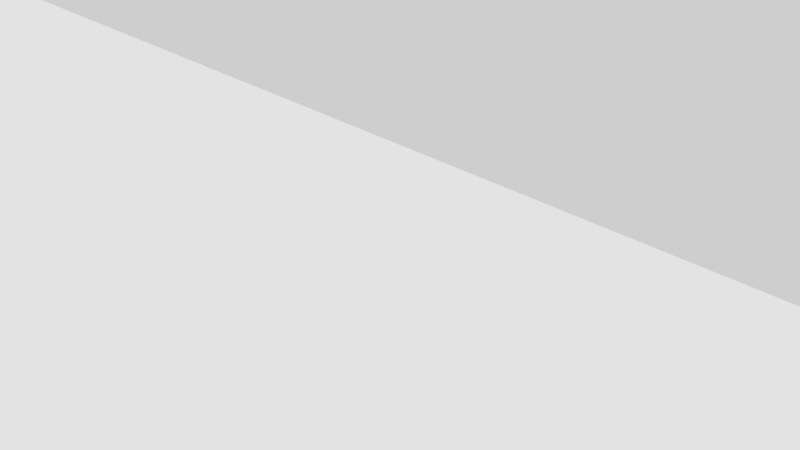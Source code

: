 # Source: task.blend  (saved by Blender 3.1.7; exported with 4.5.12 LTS)
import bpy
from mathutils import Matrix  # noqa: F401  (used for matrix-valued properties, if any)

bpy.ops.wm.read_factory_settings(use_empty=True)
scene = bpy.context.scene
scene.name = 'Scene'

# ---- collections
col_collection = bpy.data.collections.new('Collection'); scene.collection.children.link(col_collection)

# ---- materials (node trees are filled in below, after node groups)
mat_material = bpy.data.materials.new('Material')
mat_material.alpha_threshold = 0.0
mat_material.line_color = (0.0, 0.0, 0.0, 1.0)
mat_material_001 = bpy.data.materials.new('Material.001')

# ---- material node trees
mat_material.use_nodes = True; mat_material.node_tree.nodes.clear()
_N = mat_material.node_tree.nodes; _L = mat_material.node_tree.links
n0 = _N.new('ShaderNodeOutputMaterial'); n0.name = 'Material Output'; n0.location = (300, 300)
n1 = _N.new('ShaderNodeBsdfDiffuse'); n1.name = 'Diffuse BSDF'; n1.location = (10, 300)
n1.inputs[0].default_value = (0.01, 0.101, 0.8, 1.0)
n1.inputs[1].default_value = 0.4
_L.new(n1.outputs[0], n0.inputs[0])
n0.is_active_output = True
mat_material_001.use_nodes = True; mat_material_001.node_tree.nodes.clear()
_N = mat_material_001.node_tree.nodes; _L = mat_material_001.node_tree.links
n0 = _N.new('ShaderNodeOutputMaterial'); n0.name = 'Material Output'; n0.location = (300, 300)
n1 = _N.new('ShaderNodeBsdfDiffuse'); n1.name = 'Diffuse BSDF'; n1.location = (10, 300)
n1.inputs[0].default_value = (0.1077, 0.3148, 0.8, 1.0)
n1.inputs[1].default_value = 0.5
_L.new(n1.outputs[0], n0.inputs[0])
n0.is_active_output = True

# ---- world
world_world = bpy.data.worlds.new('World'); scene.world = world_world
world_world.use_nodes = True; world_world.node_tree.nodes.clear()
_N = world_world.node_tree.nodes; _L = world_world.node_tree.links
n0 = _N.new('ShaderNodeOutputWorld'); n0.name = 'World Output'; n0.location = (300, 300)
n1 = _N.new('ShaderNodeBackground'); n1.name = 'Background'; n1.location = (10, 300)
n1.inputs[0].default_value = (1.0, 1.0, 1.0, 1.0)
_L.new(n1.outputs[0], n0.inputs[0])
n0.is_active_output = True
world_world.color = (0.05088, 0.05088, 0.05088)
world_world.use_sun_shadow = False
world_world.sun_shadow_jitter_overblur = 0.0

# ---- cameras
cam_camera = bpy.data.cameras.new('Camera')
cam_camera.clip_end = 100.0
cam_camera.ortho_scale = 7.314

# ---- lights
light_light = bpy.data.lights.new('Light', 'SUN')
light_light.transmission_factor = 0.0
light_light.angle = 0.1993
light_light.energy = 1.0
light_light.shadow_soft_size = 0.1
light_light.shadow_cascade_max_distance = 1000.0
light_light.use_nodes = True; light_light.node_tree.nodes.clear()
_N = light_light.node_tree.nodes; _L = light_light.node_tree.links
n0 = _N.new('ShaderNodeEmission'); n0.name = 'Emission'; n0.location = (10, 300)
n0.inputs[1].default_value = 7.0
n1 = _N.new('ShaderNodeOutputLight'); n1.name = 'Light Output'; n1.location = (300, 300)
_L.new(n0.outputs[0], n1.inputs[0])
n1.is_active_output = True

# ---- meshes
me_cube = bpy.data.meshes.new('Cube')
me_cube.from_pydata([(1.0, 1.0, 1.0), (1.0, 1.0, -1.0), (1.0, -1.0, 1.0), (1.0, -1.0, -1.0), (-1.0, 1.0, 1.0), (-1.0, 1.0, -1.0), (-1.0, -1.0, 1.0), (-1.0, -1.0, -1.0)], [], [(0, 4, 6, 2), (3, 2, 6, 7), (7, 6, 4, 5), (5, 1, 3, 7), (1, 0, 2, 3), (5, 4, 0, 1)])
_uv = me_cube.uv_layers.new(name='UVMap')
_uv.uv.foreach_set('vector', [0.625, 0.5, 0.875, 0.5, 0.875, 0.75, 0.625, 0.75, 0.375, 0.75, 0.625, 0.75, 0.625, 1.0, 0.375, 1.0, 0.375, 0.0, 0.625, 0.0, 0.625, 0.25, 0.375, 0.25, 0.125, 0.5, 0.375, 0.5, 0.375, 0.75, 0.125, 0.75, 0.375, 0.5, 0.625, 0.5, 0.625, 0.75, 0.375, 0.75, 0.375, 0.25, 0.625, 0.25, 0.625, 0.5, 0.375, 0.5])
me_cube.materials.append(mat_material)
me_cube.use_remesh_preserve_volume = False
me_cube.use_remesh_preserve_attributes = False
me_cube.use_mirror_vertex_groups = False
me_cube.update()
me_plane = bpy.data.meshes.new('Plane')
me_plane.from_pydata([(-1.0, -1.0, 0.0), (1.0, -1.0, 0.0), (-1.0, 1.0, 0.0), (1.0, 1.0, 0.0)], [], [(0, 1, 3, 2)])
_uv = me_plane.uv_layers.new(name='UVMap')
_uv.uv.foreach_set('vector', [0.0, 0.0, 1.0, 0.0, 1.0, 1.0, 0.0, 1.0])
me_plane.use_remesh_fix_poles = True
me_plane.use_remesh_preserve_attributes = False
me_plane.update()
me_cube_001 = bpy.data.meshes.new('Cube.001')
me_cube_001.from_pydata([(-1.0, -1.0, -1.0), (-1.0, -1.0, 1.0), (-1.0, 1.0, -1.0), (-1.0, 1.0, 1.0), (1.0, -1.0, -1.0), (1.0, -1.0, 1.0), (1.0, 1.0, -1.0), (1.0, 1.0, 1.0)], [], [(0, 1, 3, 2), (2, 3, 7, 6), (6, 7, 5, 4), (4, 5, 1, 0), (2, 6, 4, 0), (7, 3, 1, 5)])
_uv = me_cube_001.uv_layers.new(name='UVMap')
_uv.uv.foreach_set('vector', [0.375, 0.0, 0.625, 0.0, 0.625, 0.25, 0.375, 0.25, 0.375, 0.25, 0.625, 0.25, 0.625, 0.5, 0.375, 0.5, 0.375, 0.5, 0.625, 0.5, 0.625, 0.75, 0.375, 0.75, 0.375, 0.75, 0.625, 0.75, 0.625, 1.0, 0.375, 1.0, 0.125, 0.5, 0.375, 0.5, 0.375, 0.75, 0.125, 0.75, 0.625, 0.5, 0.875, 0.5, 0.875, 0.75, 0.625, 0.75])
me_cube_001.materials.append(mat_material_001)
me_cube_001.use_remesh_fix_poles = True
me_cube_001.use_remesh_preserve_attributes = False
me_cube_001.update()
me_cube_002 = bpy.data.meshes.new('Cube.002')
me_cube_002.from_pydata([(-1.0, -1.0, -1.0), (-1.0, -1.0, 1.0), (-1.0, 1.0, -1.0), (-1.0, 1.0, 1.0), (1.0, -1.0, -1.0), (1.0, -1.0, 1.0), (1.0, 1.0, -1.0), (1.0, 1.0, 1.0)], [], [(0, 1, 3, 2), (2, 3, 7, 6), (6, 7, 5, 4), (4, 5, 1, 0), (2, 6, 4, 0), (7, 3, 1, 5)])
_uv = me_cube_002.uv_layers.new(name='UVMap')
_uv.uv.foreach_set('vector', [0.375, 0.0, 0.625, 0.0, 0.625, 0.25, 0.375, 0.25, 0.375, 0.25, 0.625, 0.25, 0.625, 0.5, 0.375, 0.5, 0.375, 0.5, 0.625, 0.5, 0.625, 0.75, 0.375, 0.75, 0.375, 0.75, 0.625, 0.75, 0.625, 1.0, 0.375, 1.0, 0.125, 0.5, 0.375, 0.5, 0.375, 0.75, 0.125, 0.75, 0.625, 0.5, 0.875, 0.5, 0.875, 0.75, 0.625, 0.75])
me_cube_002.materials.append(mat_material_001)
me_cube_002.use_remesh_fix_poles = True
me_cube_002.use_remesh_preserve_attributes = False
me_cube_002.update()
me_cube_003 = bpy.data.meshes.new('Cube.003')
me_cube_003.from_pydata([(-1.0, -1.0, -1.0), (-1.0, -1.0, 1.0), (-1.0, 1.0, -1.0), (-1.0, 1.0, 1.0), (1.0, -1.0, -1.0), (1.0, -1.0, 1.0), (1.0, 1.0, -1.0), (1.0, 1.0, 1.0)], [], [(0, 1, 3, 2), (2, 3, 7, 6), (6, 7, 5, 4), (4, 5, 1, 0), (2, 6, 4, 0), (7, 3, 1, 5)])
_uv = me_cube_003.uv_layers.new(name='UVMap')
_uv.uv.foreach_set('vector', [0.375, 0.0, 0.625, 0.0, 0.625, 0.25, 0.375, 0.25, 0.375, 0.25, 0.625, 0.25, 0.625, 0.5, 0.375, 0.5, 0.375, 0.5, 0.625, 0.5, 0.625, 0.75, 0.375, 0.75, 0.375, 0.75, 0.625, 0.75, 0.625, 1.0, 0.375, 1.0, 0.125, 0.5, 0.375, 0.5, 0.375, 0.75, 0.125, 0.75, 0.625, 0.5, 0.875, 0.5, 0.875, 0.75, 0.625, 0.75])
me_cube_003.materials.append(mat_material_001)
me_cube_003.use_remesh_fix_poles = True
me_cube_003.use_remesh_preserve_attributes = False
me_cube_003.update()
me_cube_004 = bpy.data.meshes.new('Cube.004')
me_cube_004.from_pydata([(-1.0, -1.0, -1.0), (-1.0, -1.0, 1.0), (-1.0, 1.0, -1.0), (-1.0, 1.0, 1.0), (1.0, -1.0, -1.0), (1.0, -1.0, 1.0), (1.0, 1.0, -1.0), (1.0, 1.0, 1.0)], [], [(0, 1, 3, 2), (2, 3, 7, 6), (6, 7, 5, 4), (4, 5, 1, 0), (2, 6, 4, 0), (7, 3, 1, 5)])
_uv = me_cube_004.uv_layers.new(name='UVMap')
_uv.uv.foreach_set('vector', [0.375, 0.0, 0.625, 0.0, 0.625, 0.25, 0.375, 0.25, 0.375, 0.25, 0.625, 0.25, 0.625, 0.5, 0.375, 0.5, 0.375, 0.5, 0.625, 0.5, 0.625, 0.75, 0.375, 0.75, 0.375, 0.75, 0.625, 0.75, 0.625, 1.0, 0.375, 1.0, 0.125, 0.5, 0.375, 0.5, 0.375, 0.75, 0.125, 0.75, 0.625, 0.5, 0.875, 0.5, 0.875, 0.75, 0.625, 0.75])
me_cube_004.materials.append(mat_material_001)
me_cube_004.use_remesh_fix_poles = True
me_cube_004.use_remesh_preserve_attributes = False
me_cube_004.update()
me_cube_005 = bpy.data.meshes.new('Cube.005')
me_cube_005.from_pydata([(-1.0, -1.0, -1.0), (-1.0, -1.0, 1.0), (-1.0, 1.0, -1.0), (-1.0, 1.0, 1.0), (1.0, -1.0, -1.0), (1.0, -1.0, 1.0), (1.0, 1.0, -1.0), (1.0, 1.0, 1.0)], [], [(0, 1, 3, 2), (2, 3, 7, 6), (6, 7, 5, 4), (4, 5, 1, 0), (2, 6, 4, 0), (7, 3, 1, 5)])
_uv = me_cube_005.uv_layers.new(name='UVMap')
_uv.uv.foreach_set('vector', [0.375, 0.0, 0.625, 0.0, 0.625, 0.25, 0.375, 0.25, 0.375, 0.25, 0.625, 0.25, 0.625, 0.5, 0.375, 0.5, 0.375, 0.5, 0.625, 0.5, 0.625, 0.75, 0.375, 0.75, 0.375, 0.75, 0.625, 0.75, 0.625, 1.0, 0.375, 1.0, 0.125, 0.5, 0.375, 0.5, 0.375, 0.75, 0.125, 0.75, 0.625, 0.5, 0.875, 0.5, 0.875, 0.75, 0.625, 0.75])
me_cube_005.materials.append(mat_material_001)
me_cube_005.use_remesh_fix_poles = True
me_cube_005.use_remesh_preserve_attributes = False
me_cube_005.update()
me_cube_006 = bpy.data.meshes.new('Cube.006')
me_cube_006.from_pydata([(-1.0, -1.0, -1.0), (-1.0, -1.0, 1.0), (-1.0, 1.0, -1.0), (-1.0, 1.0, 1.0), (1.0, -1.0, -1.0), (1.0, -1.0, 1.0), (1.0, 1.0, -1.0), (1.0, 1.0, 1.0)], [], [(0, 1, 3, 2), (2, 3, 7, 6), (6, 7, 5, 4), (4, 5, 1, 0), (2, 6, 4, 0), (7, 3, 1, 5)])
_uv = me_cube_006.uv_layers.new(name='UVMap')
_uv.uv.foreach_set('vector', [0.375, 0.0, 0.625, 0.0, 0.625, 0.25, 0.375, 0.25, 0.375, 0.25, 0.625, 0.25, 0.625, 0.5, 0.375, 0.5, 0.375, 0.5, 0.625, 0.5, 0.625, 0.75, 0.375, 0.75, 0.375, 0.75, 0.625, 0.75, 0.625, 1.0, 0.375, 1.0, 0.125, 0.5, 0.375, 0.5, 0.375, 0.75, 0.125, 0.75, 0.625, 0.5, 0.875, 0.5, 0.875, 0.75, 0.625, 0.75])
me_cube_006.materials.append(mat_material_001)
me_cube_006.use_remesh_fix_poles = True
me_cube_006.use_remesh_preserve_attributes = False
me_cube_006.update()
me_cube_007 = bpy.data.meshes.new('Cube.007')
me_cube_007.from_pydata([(-1.0, -1.0, -1.0), (-1.0, -1.0, 1.0), (-1.0, 1.0, -1.0), (-1.0, 1.0, 1.0), (1.0, -1.0, -1.0), (1.0, -1.0, 1.0), (1.0, 1.0, -1.0), (1.0, 1.0, 1.0)], [], [(0, 1, 3, 2), (2, 3, 7, 6), (6, 7, 5, 4), (4, 5, 1, 0), (2, 6, 4, 0), (7, 3, 1, 5)])
_uv = me_cube_007.uv_layers.new(name='UVMap')
_uv.uv.foreach_set('vector', [0.375, 0.0, 0.625, 0.0, 0.625, 0.25, 0.375, 0.25, 0.375, 0.25, 0.625, 0.25, 0.625, 0.5, 0.375, 0.5, 0.375, 0.5, 0.625, 0.5, 0.625, 0.75, 0.375, 0.75, 0.375, 0.75, 0.625, 0.75, 0.625, 1.0, 0.375, 1.0, 0.125, 0.5, 0.375, 0.5, 0.375, 0.75, 0.125, 0.75, 0.625, 0.5, 0.875, 0.5, 0.875, 0.75, 0.625, 0.75])
me_cube_007.materials.append(mat_material_001)
me_cube_007.use_remesh_fix_poles = True
me_cube_007.use_remesh_preserve_attributes = False
me_cube_007.update()
me_cube_008 = bpy.data.meshes.new('Cube.008')
me_cube_008.from_pydata([(-1.0, -1.0, -1.0), (-1.0, -1.0, 1.0), (-1.0, 1.0, -1.0), (-1.0, 1.0, 1.0), (1.0, -1.0, -1.0), (1.0, -1.0, 1.0), (1.0, 1.0, -1.0), (1.0, 1.0, 1.0)], [], [(0, 1, 3, 2), (2, 3, 7, 6), (6, 7, 5, 4), (4, 5, 1, 0), (2, 6, 4, 0), (7, 3, 1, 5)])
_uv = me_cube_008.uv_layers.new(name='UVMap')
_uv.uv.foreach_set('vector', [0.375, 0.0, 0.625, 0.0, 0.625, 0.25, 0.375, 0.25, 0.375, 0.25, 0.625, 0.25, 0.625, 0.5, 0.375, 0.5, 0.375, 0.5, 0.625, 0.5, 0.625, 0.75, 0.375, 0.75, 0.375, 0.75, 0.625, 0.75, 0.625, 1.0, 0.375, 1.0, 0.125, 0.5, 0.375, 0.5, 0.375, 0.75, 0.125, 0.75, 0.625, 0.5, 0.875, 0.5, 0.875, 0.75, 0.625, 0.75])
me_cube_008.materials.append(mat_material_001)
me_cube_008.use_remesh_fix_poles = True
me_cube_008.use_remesh_preserve_attributes = False
me_cube_008.update()
me_cube_009 = bpy.data.meshes.new('Cube.009')
me_cube_009.from_pydata([(-1.0, -1.0, -1.0), (-1.0, -1.0, 1.0), (-1.0, 1.0, -1.0), (-1.0, 1.0, 1.0), (1.0, -1.0, -1.0), (1.0, -1.0, 1.0), (1.0, 1.0, -1.0), (1.0, 1.0, 1.0)], [], [(0, 1, 3, 2), (2, 3, 7, 6), (6, 7, 5, 4), (4, 5, 1, 0), (2, 6, 4, 0), (7, 3, 1, 5)])
_uv = me_cube_009.uv_layers.new(name='UVMap')
_uv.uv.foreach_set('vector', [0.375, 0.0, 0.625, 0.0, 0.625, 0.25, 0.375, 0.25, 0.375, 0.25, 0.625, 0.25, 0.625, 0.5, 0.375, 0.5, 0.375, 0.5, 0.625, 0.5, 0.625, 0.75, 0.375, 0.75, 0.375, 0.75, 0.625, 0.75, 0.625, 1.0, 0.375, 1.0, 0.125, 0.5, 0.375, 0.5, 0.375, 0.75, 0.125, 0.75, 0.625, 0.5, 0.875, 0.5, 0.875, 0.75, 0.625, 0.75])
me_cube_009.materials.append(mat_material_001)
me_cube_009.use_remesh_fix_poles = True
me_cube_009.use_remesh_preserve_attributes = False
me_cube_009.update()
me_cube_010 = bpy.data.meshes.new('Cube.010')
me_cube_010.from_pydata([(-1.0, -1.0, -1.0), (-1.0, -1.0, 1.0), (-1.0, 1.0, -1.0), (-1.0, 1.0, 1.0), (1.0, -1.0, -1.0), (1.0, -1.0, 1.0), (1.0, 1.0, -1.0), (1.0, 1.0, 1.0)], [], [(0, 1, 3, 2), (2, 3, 7, 6), (6, 7, 5, 4), (4, 5, 1, 0), (2, 6, 4, 0), (7, 3, 1, 5)])
_uv = me_cube_010.uv_layers.new(name='UVMap')
_uv.uv.foreach_set('vector', [0.375, 0.0, 0.625, 0.0, 0.625, 0.25, 0.375, 0.25, 0.375, 0.25, 0.625, 0.25, 0.625, 0.5, 0.375, 0.5, 0.375, 0.5, 0.625, 0.5, 0.625, 0.75, 0.375, 0.75, 0.375, 0.75, 0.625, 0.75, 0.625, 1.0, 0.375, 1.0, 0.125, 0.5, 0.375, 0.5, 0.375, 0.75, 0.125, 0.75, 0.625, 0.5, 0.875, 0.5, 0.875, 0.75, 0.625, 0.75])
me_cube_010.materials.append(mat_material_001)
me_cube_010.use_remesh_fix_poles = True
me_cube_010.use_remesh_preserve_attributes = False
me_cube_010.update()
me_cube_011 = bpy.data.meshes.new('Cube.011')
me_cube_011.from_pydata([(-1.0, -1.0, -1.0), (-1.0, -1.0, 1.0), (-1.0, 1.0, -1.0), (-1.0, 1.0, 1.0), (1.0, -1.0, -1.0), (1.0, -1.0, 1.0), (1.0, 1.0, -1.0), (1.0, 1.0, 1.0)], [], [(0, 1, 3, 2), (2, 3, 7, 6), (6, 7, 5, 4), (4, 5, 1, 0), (2, 6, 4, 0), (7, 3, 1, 5)])
_uv = me_cube_011.uv_layers.new(name='UVMap')
_uv.uv.foreach_set('vector', [0.375, 0.0, 0.625, 0.0, 0.625, 0.25, 0.375, 0.25, 0.375, 0.25, 0.625, 0.25, 0.625, 0.5, 0.375, 0.5, 0.375, 0.5, 0.625, 0.5, 0.625, 0.75, 0.375, 0.75, 0.375, 0.75, 0.625, 0.75, 0.625, 1.0, 0.375, 1.0, 0.125, 0.5, 0.375, 0.5, 0.375, 0.75, 0.125, 0.75, 0.625, 0.5, 0.875, 0.5, 0.875, 0.75, 0.625, 0.75])
me_cube_011.materials.append(mat_material_001)
me_cube_011.use_remesh_fix_poles = True
me_cube_011.use_remesh_preserve_attributes = False
me_cube_011.update()
me_cube_012 = bpy.data.meshes.new('Cube.012')
me_cube_012.from_pydata([(-1.0, -1.0, -1.0), (-1.0, -1.0, 1.0), (-1.0, 1.0, -1.0), (-1.0, 1.0, 1.0), (1.0, -1.0, -1.0), (1.0, -1.0, 1.0), (1.0, 1.0, -1.0), (1.0, 1.0, 1.0)], [], [(0, 1, 3, 2), (2, 3, 7, 6), (6, 7, 5, 4), (4, 5, 1, 0), (2, 6, 4, 0), (7, 3, 1, 5)])
_uv = me_cube_012.uv_layers.new(name='UVMap')
_uv.uv.foreach_set('vector', [0.375, 0.0, 0.625, 0.0, 0.625, 0.25, 0.375, 0.25, 0.375, 0.25, 0.625, 0.25, 0.625, 0.5, 0.375, 0.5, 0.375, 0.5, 0.625, 0.5, 0.625, 0.75, 0.375, 0.75, 0.375, 0.75, 0.625, 0.75, 0.625, 1.0, 0.375, 1.0, 0.125, 0.5, 0.375, 0.5, 0.375, 0.75, 0.125, 0.75, 0.625, 0.5, 0.875, 0.5, 0.875, 0.75, 0.625, 0.75])
me_cube_012.materials.append(mat_material_001)
me_cube_012.use_remesh_fix_poles = True
me_cube_012.use_remesh_preserve_attributes = False
me_cube_012.update()
me_cube_013 = bpy.data.meshes.new('Cube.013')
me_cube_013.from_pydata([(-1.0, -1.0, -1.0), (-1.0, -1.0, 1.0), (-1.0, 1.0, -1.0), (-1.0, 1.0, 1.0), (1.0, -1.0, -1.0), (1.0, -1.0, 1.0), (1.0, 1.0, -1.0), (1.0, 1.0, 1.0)], [], [(0, 1, 3, 2), (2, 3, 7, 6), (6, 7, 5, 4), (4, 5, 1, 0), (2, 6, 4, 0), (7, 3, 1, 5)])
_uv = me_cube_013.uv_layers.new(name='UVMap')
_uv.uv.foreach_set('vector', [0.375, 0.0, 0.625, 0.0, 0.625, 0.25, 0.375, 0.25, 0.375, 0.25, 0.625, 0.25, 0.625, 0.5, 0.375, 0.5, 0.375, 0.5, 0.625, 0.5, 0.625, 0.75, 0.375, 0.75, 0.375, 0.75, 0.625, 0.75, 0.625, 1.0, 0.375, 1.0, 0.125, 0.5, 0.375, 0.5, 0.375, 0.75, 0.125, 0.75, 0.625, 0.5, 0.875, 0.5, 0.875, 0.75, 0.625, 0.75])
me_cube_013.materials.append(mat_material_001)
me_cube_013.use_remesh_fix_poles = True
me_cube_013.use_remesh_preserve_attributes = False
me_cube_013.update()
me_cube_014 = bpy.data.meshes.new('Cube.014')
me_cube_014.from_pydata([(-1.0, -1.0, -1.0), (-1.0, -1.0, 1.0), (-1.0, 1.0, -1.0), (-1.0, 1.0, 1.0), (1.0, -1.0, -1.0), (1.0, -1.0, 1.0), (1.0, 1.0, -1.0), (1.0, 1.0, 1.0)], [], [(0, 1, 3, 2), (2, 3, 7, 6), (6, 7, 5, 4), (4, 5, 1, 0), (2, 6, 4, 0), (7, 3, 1, 5)])
_uv = me_cube_014.uv_layers.new(name='UVMap')
_uv.uv.foreach_set('vector', [0.375, 0.0, 0.625, 0.0, 0.625, 0.25, 0.375, 0.25, 0.375, 0.25, 0.625, 0.25, 0.625, 0.5, 0.375, 0.5, 0.375, 0.5, 0.625, 0.5, 0.625, 0.75, 0.375, 0.75, 0.375, 0.75, 0.625, 0.75, 0.625, 1.0, 0.375, 1.0, 0.125, 0.5, 0.375, 0.5, 0.375, 0.75, 0.125, 0.75, 0.625, 0.5, 0.875, 0.5, 0.875, 0.75, 0.625, 0.75])
me_cube_014.materials.append(mat_material_001)
me_cube_014.use_remesh_fix_poles = True
me_cube_014.use_remesh_preserve_attributes = False
me_cube_014.update()
me_cube_015 = bpy.data.meshes.new('Cube.015')
me_cube_015.from_pydata([(-1.0, -1.0, -1.0), (-1.0, -1.0, 1.0), (-1.0, 1.0, -1.0), (-1.0, 1.0, 1.0), (1.0, -1.0, -1.0), (1.0, -1.0, 1.0), (1.0, 1.0, -1.0), (1.0, 1.0, 1.0)], [], [(0, 1, 3, 2), (2, 3, 7, 6), (6, 7, 5, 4), (4, 5, 1, 0), (2, 6, 4, 0), (7, 3, 1, 5)])
_uv = me_cube_015.uv_layers.new(name='UVMap')
_uv.uv.foreach_set('vector', [0.375, 0.0, 0.625, 0.0, 0.625, 0.25, 0.375, 0.25, 0.375, 0.25, 0.625, 0.25, 0.625, 0.5, 0.375, 0.5, 0.375, 0.5, 0.625, 0.5, 0.625, 0.75, 0.375, 0.75, 0.375, 0.75, 0.625, 0.75, 0.625, 1.0, 0.375, 1.0, 0.125, 0.5, 0.375, 0.5, 0.375, 0.75, 0.125, 0.75, 0.625, 0.5, 0.875, 0.5, 0.875, 0.75, 0.625, 0.75])
me_cube_015.materials.append(mat_material_001)
me_cube_015.use_remesh_fix_poles = True
me_cube_015.use_remesh_preserve_attributes = False
me_cube_015.update()

# ---- objects
ob_cube = bpy.data.objects.new('Cube', me_cube)
ob_light = bpy.data.objects.new('Light', light_light)
ob_camera = bpy.data.objects.new('Camera', cam_camera)
ob_plane = bpy.data.objects.new('Plane', me_plane)
ob_cube_001 = bpy.data.objects.new('Cube.001', me_cube_001)
ob_cube_002 = bpy.data.objects.new('Cube.002', me_cube_002)
ob_cube_003 = bpy.data.objects.new('Cube.003', me_cube_003)
ob_cube_004 = bpy.data.objects.new('Cube.004', me_cube_004)
ob_cube_005 = bpy.data.objects.new('Cube.005', me_cube_005)
ob_cube_006 = bpy.data.objects.new('Cube.006', me_cube_006)
ob_cube_007 = bpy.data.objects.new('Cube.007', me_cube_007)
ob_cube_008 = bpy.data.objects.new('Cube.008', me_cube_008)
ob_cube_009 = bpy.data.objects.new('Cube.009', me_cube_009)
ob_cube_010 = bpy.data.objects.new('Cube.010', me_cube_010)
ob_cube_011 = bpy.data.objects.new('Cube.011', me_cube_011)
ob_cube_012 = bpy.data.objects.new('Cube.012', me_cube_012)
ob_cube_013 = bpy.data.objects.new('Cube.013', me_cube_013)
ob_cube_014 = bpy.data.objects.new('Cube.014', me_cube_014)
ob_cube_015 = bpy.data.objects.new('Cube.015', me_cube_015)

# ---- transforms, parenting, visibility, modifiers, constraints
ob_cube.location = (0.0, -30.31, 0.0)
ob_cube.scale = (15.5, 1.0, 1.0)
ob_cube.lock_rotations_4d = False
ob_cube.empty_display_type = 'ARROWS'
ob_cube.lineart.crease_threshold = 0.0
ob_light.location = (4.076, 1.005, 5.904)
ob_light.rotation_euler = (0.8133, 0.3019, 1.815)
ob_light.lock_rotations_4d = False
ob_light.empty_display_type = 'ARROWS'
ob_light.color = (0.0, 0.0, 0.0, 0.0)
ob_light.lineart.crease_threshold = 0.0
ob_camera.location = (7.359, -6.926, 4.958)
ob_camera.rotation_euler = (1.109, 0.0, 0.8149)
ob_camera.lock_rotations_4d = False
ob_camera.empty_display_type = 'ARROWS'
ob_camera.color = (0.0, 0.0, 0.0, 0.0)
ob_camera.display_type = 'WIRE'
ob_camera.lineart.crease_threshold = 0.0
ob_plane.location = (0.0, -14.02, -1.193)
ob_plane.scale = (17.36, 17.36, 17.36)
ob_cube_001.location = (-0.1788, -25.78, 6.806)
ob_cube_001.scale = (0.692, 0.692, 0.692)
ob_cube_002.location = (-0.1618, -28.98, 4.378)
ob_cube_002.scale = (0.692, 0.692, 0.692)
ob_cube_003.location = (-2.502, -23.7, 5.703)
ob_cube_003.scale = (0.692, 0.692, 0.692)
ob_cube_004.location = (-4.149, -24.95, 3.558)
ob_cube_004.scale = (0.692, 0.692, 0.692)
ob_cube_005.location = (0.3801, -27.31, 6.525)
ob_cube_005.scale = (0.692, 0.692, 0.692)
ob_cube_006.location = (-12.37, -19.34, 4.19)
ob_cube_006.scale = (0.692, 0.692, 0.692)
ob_cube_007.location = (-8.688, -26.74, 3.835)
ob_cube_007.scale = (0.692, 0.692, 0.692)
ob_cube_008.location = (-7.06, -22.66, 2.814)
ob_cube_008.scale = (0.692, 0.692, 0.692)
ob_cube_009.location = (-3.195, -27.41, 2.193)
ob_cube_009.scale = (0.692, 0.692, 0.692)
ob_cube_010.location = (-9.226, -21.97, 7.742)
ob_cube_010.scale = (0.692, 0.692, 0.692)
ob_cube_011.location = (3.389, -25.58, 7.641)
ob_cube_011.scale = (0.692, 0.692, 0.692)
ob_cube_012.location = (10.07, -24.76, 8.203)
ob_cube_012.scale = (0.692, 0.692, 0.692)
ob_cube_013.location = (7.81, -28.45, 5.843)
ob_cube_013.scale = (0.692, 0.692, 0.692)
ob_cube_014.location = (4.232, -29.1, 5.404)
ob_cube_014.scale = (0.692, 0.692, 0.692)
ob_cube_015.location = (6.539, -26.31, 7.197)
ob_cube_015.scale = (0.692, 0.692, 0.692)

# ---- collection membership
col_collection.objects.link(ob_cube)
col_collection.objects.link(ob_light)
col_collection.objects.link(ob_camera)
col_collection.objects.link(ob_plane)
col_collection.objects.link(ob_cube_001)
col_collection.objects.link(ob_cube_002)
col_collection.objects.link(ob_cube_003)
col_collection.objects.link(ob_cube_004)
col_collection.objects.link(ob_cube_005)
col_collection.objects.link(ob_cube_006)
col_collection.objects.link(ob_cube_007)
col_collection.objects.link(ob_cube_008)
col_collection.objects.link(ob_cube_009)
col_collection.objects.link(ob_cube_010)
col_collection.objects.link(ob_cube_011)
col_collection.objects.link(ob_cube_012)
col_collection.objects.link(ob_cube_013)
col_collection.objects.link(ob_cube_014)
col_collection.objects.link(ob_cube_015)

# ---- scene / render settings (as saved in the file)
scene.camera = ob_camera
scene.frame_start = 1; scene.frame_end = 200; scene.frame_set(155)
scene.render.engine = 'CYCLES'
scene.cycles.sampling_pattern = 'TABULATED_SOBOL'
scene.cycles.use_light_tree = False
scene.view_settings.view_transform = 'Filmic'
bpy.context.view_layer.update()
